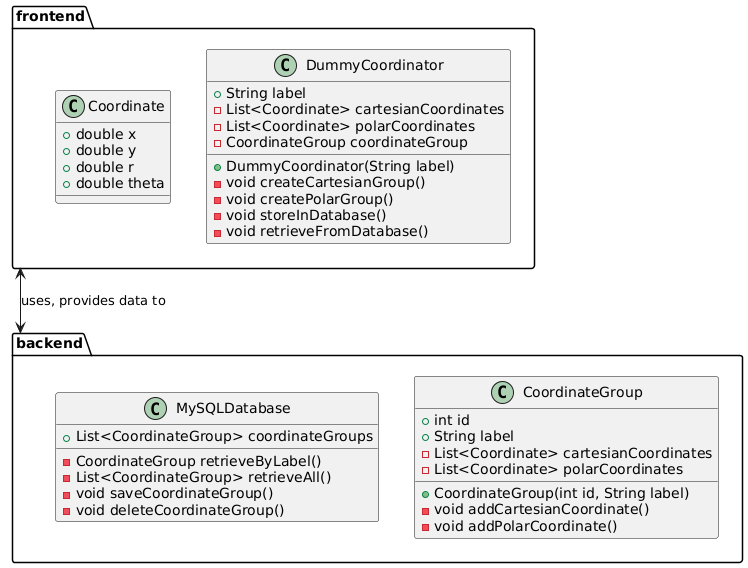

The diagram above was rendered by PlantUML. Its source (embedded in the PNG):
@startuml
package frontend {
    class DummyCoordinator {
        + String label
        - List<Coordinate> cartesianCoordinates
        - List<Coordinate> polarCoordinates
        - CoordinateGroup coordinateGroup

        + DummyCoordinator(String label)
        - void createCartesianGroup()
        - void createPolarGroup()
        - void storeInDatabase()
        - void retrieveFromDatabase()
    }

    class Coordinate {
        + double x
        + double y
        + double r
        + double theta
    }
}

package backend {
    class CoordinateGroup {
        + int id
        + String label
        - List<Coordinate> cartesianCoordinates
        - List<Coordinate> polarCoordinates

        + CoordinateGroup(int id, String label)
        - void addCartesianCoordinate()
        - void addPolarCoordinate()
    }

    class MySQLDatabase {
        + List<CoordinateGroup> coordinateGroups
        - CoordinateGroup retrieveByLabel()
        - List<CoordinateGroup> retrieveAll()
        - void saveCoordinateGroup()
        - void deleteCoordinateGroup()
    }
}

frontend <--> backend: uses, provides data to
@enduml